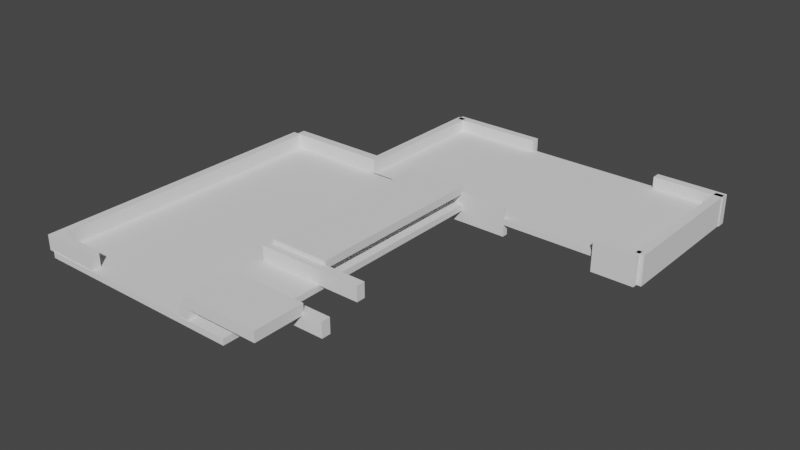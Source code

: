 # Source: together.blend  (saved by Blender 3.5.10; exported with 4.5.12 LTS)
import bpy
from mathutils import Matrix  # noqa: F401  (used for matrix-valued properties, if any)

bpy.ops.wm.read_factory_settings(use_empty=True)
scene = bpy.context.scene
scene.name = 'Scene'

# ---- collections
col_collection = bpy.data.collections.new('Collection'); scene.collection.children.link(col_collection)
col_collection_2 = bpy.data.collections.new('Collection 2'); scene.collection.children.link(col_collection_2)

# ---- world
world_world = bpy.data.worlds.new('World'); scene.world = world_world
world_world.use_nodes = True; world_world.node_tree.nodes.clear()
_N = world_world.node_tree.nodes; _L = world_world.node_tree.links
n0 = _N.new('ShaderNodeOutputWorld'); n0.name = 'World Output'; n0.location = (300, 300)
n1 = _N.new('ShaderNodeBackground'); n1.name = 'Background'; n1.location = (10, 300)
n1.inputs[0].default_value = (0.05088, 0.05088, 0.05088, 1.0)
_L.new(n1.outputs[0], n0.inputs[0])
n0.is_active_output = True
world_world.color = (0.05088, 0.05088, 0.05088)
world_world.use_sun_shadow = False
world_world.sun_shadow_jitter_overblur = 0.0

# ---- meshes
me_cube_001 = bpy.data.meshes.new('Cube.001')
me_cube_001.from_pydata([(-1.0, -1.0, -1.0), (-1.0, -1.0, 1.0), (-1.0, 1.0, -1.0), (-1.0, 1.0, 1.0), (1.0, -1.0, -1.0), (1.0, -1.0, 1.0), (1.0, 1.0, -1.0), (1.0, 1.0, 1.0)], [], [(0, 1, 3, 2), (2, 3, 7, 6), (6, 7, 5, 4), (4, 5, 1, 0), (2, 6, 4, 0), (7, 3, 1, 5)])
_uv = me_cube_001.uv_layers.new(name='UVMap')
_uv.uv.foreach_set('vector', [0.375, 0.0, 0.625, 0.0, 0.625, 0.25, 0.375, 0.25, 0.375, 0.25, 0.625, 0.25, 0.625, 0.5, 0.375, 0.5, 0.375, 0.5, 0.625, 0.5, 0.625, 0.75, 0.375, 0.75, 0.375, 0.75, 0.625, 0.75, 0.625, 1.0, 0.375, 1.0, 0.125, 0.5, 0.375, 0.5, 0.375, 0.75, 0.125, 0.75, 0.625, 0.5, 0.875, 0.5, 0.875, 0.75, 0.625, 0.75])
me_cube_001.update()
me_cube_009 = bpy.data.meshes.new('Cube.009')
me_cube_009.from_pydata([(-1.0, -1.0, -1.0), (-1.0, -1.0, 1.0), (-1.0, 1.0, -1.0), (-1.0, 1.0, 1.0), (1.0, -1.0, -1.0), (1.0, -1.0, 1.0), (1.0, 1.0, -1.0), (1.0, 1.0, 1.0)], [], [(0, 1, 3, 2), (2, 3, 7, 6), (6, 7, 5, 4), (4, 5, 1, 0), (2, 6, 4, 0), (7, 3, 1, 5)])
_uv = me_cube_009.uv_layers.new(name='UVMap')
_uv.uv.foreach_set('vector', [0.375, 0.0, 0.625, 0.0, 0.625, 0.25, 0.375, 0.25, 0.375, 0.25, 0.625, 0.25, 0.625, 0.5, 0.375, 0.5, 0.375, 0.5, 0.625, 0.5, 0.625, 0.75, 0.375, 0.75, 0.375, 0.75, 0.625, 0.75, 0.625, 1.0, 0.375, 1.0, 0.125, 0.5, 0.375, 0.5, 0.375, 0.75, 0.125, 0.75, 0.625, 0.5, 0.875, 0.5, 0.875, 0.75, 0.625, 0.75])
me_cube_009.update()
me_cube_008 = bpy.data.meshes.new('Cube.008')
me_cube_008.from_pydata([(-1.0, -1.0, -1.0), (-1.0, -1.0, 1.0), (-1.0, 1.0, -1.0), (-1.0, 1.0, 1.0), (1.0, -1.0, -1.0), (1.0, -1.0, 1.0), (1.0, 1.0, -1.0), (1.0, 1.0, 1.0)], [], [(0, 1, 3, 2), (2, 3, 7, 6), (6, 7, 5, 4), (4, 5, 1, 0), (2, 6, 4, 0), (7, 3, 1, 5)])
_uv = me_cube_008.uv_layers.new(name='UVMap')
_uv.uv.foreach_set('vector', [0.375, 0.0, 0.625, 0.0, 0.625, 0.25, 0.375, 0.25, 0.375, 0.25, 0.625, 0.25, 0.625, 0.5, 0.375, 0.5, 0.375, 0.5, 0.625, 0.5, 0.625, 0.75, 0.375, 0.75, 0.375, 0.75, 0.625, 0.75, 0.625, 1.0, 0.375, 1.0, 0.125, 0.5, 0.375, 0.5, 0.375, 0.75, 0.125, 0.75, 0.625, 0.5, 0.875, 0.5, 0.875, 0.75, 0.625, 0.75])
me_cube_008.update()
me_cube_002 = bpy.data.meshes.new('Cube.002')
me_cube_002.from_pydata([(-1.0, -1.0, -1.0), (-1.0, -1.0, 1.0), (-1.0, 1.0, -1.0), (-1.0, 1.0, 1.0), (1.0, -1.0, -1.0), (1.0, -1.0, 1.0), (1.0, 1.0, -1.0), (1.0, 1.0, 1.0)], [], [(0, 1, 3, 2), (2, 3, 7, 6), (6, 7, 5, 4), (4, 5, 1, 0), (2, 6, 4, 0), (7, 3, 1, 5)])
_uv = me_cube_002.uv_layers.new(name='UVMap')
_uv.uv.foreach_set('vector', [0.375, 0.0, 0.625, 0.0, 0.625, 0.25, 0.375, 0.25, 0.375, 0.25, 0.625, 0.25, 0.625, 0.5, 0.375, 0.5, 0.375, 0.5, 0.625, 0.5, 0.625, 0.75, 0.375, 0.75, 0.375, 0.75, 0.625, 0.75, 0.625, 1.0, 0.375, 1.0, 0.125, 0.5, 0.375, 0.5, 0.375, 0.75, 0.125, 0.75, 0.625, 0.5, 0.875, 0.5, 0.875, 0.75, 0.625, 0.75])
me_cube_002.update()
me_cube_007 = bpy.data.meshes.new('Cube.007')
me_cube_007.from_pydata([(-1.0, -1.0, -1.0), (-1.0, -1.0, 1.0), (-1.0, 1.0, -1.0), (-1.0, 1.0, 1.0), (1.0, -1.0, -1.0), (1.0, -1.0, 1.0), (1.0, 1.0, -1.0), (1.0, 1.0, 1.0)], [], [(0, 1, 3, 2), (2, 3, 7, 6), (6, 7, 5, 4), (4, 5, 1, 0), (2, 6, 4, 0), (7, 3, 1, 5)])
_uv = me_cube_007.uv_layers.new(name='UVMap')
_uv.uv.foreach_set('vector', [0.375, 0.0, 0.625, 0.0, 0.625, 0.25, 0.375, 0.25, 0.375, 0.25, 0.625, 0.25, 0.625, 0.5, 0.375, 0.5, 0.375, 0.5, 0.625, 0.5, 0.625, 0.75, 0.375, 0.75, 0.375, 0.75, 0.625, 0.75, 0.625, 1.0, 0.375, 1.0, 0.125, 0.5, 0.375, 0.5, 0.375, 0.75, 0.125, 0.75, 0.625, 0.5, 0.875, 0.5, 0.875, 0.75, 0.625, 0.75])
me_cube_007.update()
me_cube_005 = bpy.data.meshes.new('Cube.005')
me_cube_005.from_pydata([(-1.0, -1.0, -1.0), (-1.0, -1.0, 1.0), (-1.0, 1.0, -1.0), (-1.0, 1.0, 1.0), (1.0, -1.0, -1.0), (1.0, -1.0, 1.0), (1.0, 1.0, -1.0), (1.0, 1.0, 1.0)], [], [(0, 1, 3, 2), (2, 3, 7, 6), (6, 7, 5, 4), (4, 5, 1, 0), (2, 6, 4, 0), (7, 3, 1, 5)])
_uv = me_cube_005.uv_layers.new(name='UVMap')
_uv.uv.foreach_set('vector', [0.375, 0.0, 0.625, 0.0, 0.625, 0.25, 0.375, 0.25, 0.375, 0.25, 0.625, 0.25, 0.625, 0.5, 0.375, 0.5, 0.375, 0.5, 0.625, 0.5, 0.625, 0.75, 0.375, 0.75, 0.375, 0.75, 0.625, 0.75, 0.625, 1.0, 0.375, 1.0, 0.125, 0.5, 0.375, 0.5, 0.375, 0.75, 0.125, 0.75, 0.625, 0.5, 0.875, 0.5, 0.875, 0.75, 0.625, 0.75])
me_cube_005.update()
me_cube_006 = bpy.data.meshes.new('Cube.006')
me_cube_006.from_pydata([(-1.0, -1.0, -1.0), (-1.0, -1.0, 1.0), (-1.0, 1.0, -1.0), (-1.0, 1.0, 1.0), (1.0, -1.0, -1.0), (1.0, -1.0, 1.0), (1.0, 1.0, -1.0), (1.0, 1.0, 1.0)], [], [(0, 1, 3, 2), (2, 3, 7, 6), (6, 7, 5, 4), (4, 5, 1, 0), (2, 6, 4, 0), (7, 3, 1, 5)])
_uv = me_cube_006.uv_layers.new(name='UVMap')
_uv.uv.foreach_set('vector', [0.375, 0.0, 0.625, 0.0, 0.625, 0.25, 0.375, 0.25, 0.375, 0.25, 0.625, 0.25, 0.625, 0.5, 0.375, 0.5, 0.375, 0.5, 0.625, 0.5, 0.625, 0.75, 0.375, 0.75, 0.375, 0.75, 0.625, 0.75, 0.625, 1.0, 0.375, 1.0, 0.125, 0.5, 0.375, 0.5, 0.375, 0.75, 0.125, 0.75, 0.625, 0.5, 0.875, 0.5, 0.875, 0.75, 0.625, 0.75])
me_cube_006.update()
me_cube_004 = bpy.data.meshes.new('Cube.004')
me_cube_004.from_pydata([(-1.0, -1.0, -1.0), (-1.0, -1.0, 1.0), (-1.0, 1.0, -1.0), (-1.0, 1.0, 1.0), (1.0, -1.0, -1.0), (1.0, -1.0, 1.0), (1.0, 1.0, -1.0), (1.0, 1.0, 1.0)], [], [(0, 1, 3, 2), (2, 3, 7, 6), (6, 7, 5, 4), (4, 5, 1, 0), (2, 6, 4, 0), (7, 3, 1, 5)])
_uv = me_cube_004.uv_layers.new(name='UVMap')
_uv.uv.foreach_set('vector', [0.375, 0.0, 0.625, 0.0, 0.625, 0.25, 0.375, 0.25, 0.375, 0.25, 0.625, 0.25, 0.625, 0.5, 0.375, 0.5, 0.375, 0.5, 0.625, 0.5, 0.625, 0.75, 0.375, 0.75, 0.375, 0.75, 0.625, 0.75, 0.625, 1.0, 0.375, 1.0, 0.125, 0.5, 0.375, 0.5, 0.375, 0.75, 0.125, 0.75, 0.625, 0.5, 0.875, 0.5, 0.875, 0.75, 0.625, 0.75])
me_cube_004.update()
me_cube_003 = bpy.data.meshes.new('Cube.003')
me_cube_003.from_pydata([(-1.0, -1.0, -1.0), (-1.0, -1.0, 1.0), (-1.0, 1.0, -1.0), (-1.0, 1.0, 1.0), (1.0, -1.0, -1.0), (1.0, -1.0, 1.0), (1.0, 1.0, -1.0), (1.0, 1.0, 1.0)], [], [(0, 1, 3, 2), (2, 3, 7, 6), (6, 7, 5, 4), (4, 5, 1, 0), (2, 6, 4, 0), (7, 3, 1, 5)])
_uv = me_cube_003.uv_layers.new(name='UVMap')
_uv.uv.foreach_set('vector', [0.375, 0.0, 0.625, 0.0, 0.625, 0.25, 0.375, 0.25, 0.375, 0.25, 0.625, 0.25, 0.625, 0.5, 0.375, 0.5, 0.375, 0.5, 0.625, 0.5, 0.625, 0.75, 0.375, 0.75, 0.375, 0.75, 0.625, 0.75, 0.625, 1.0, 0.375, 1.0, 0.125, 0.5, 0.375, 0.5, 0.375, 0.75, 0.125, 0.75, 0.625, 0.5, 0.875, 0.5, 0.875, 0.75, 0.625, 0.75])
me_cube_003.update()
me_cube_017 = bpy.data.meshes.new('Cube.017')
me_cube_017.from_pydata([(-1.0, -1.0, -1.0), (-1.0, -1.0, 1.0), (-1.0, 1.0, -1.0), (-1.0, 1.0, 1.0), (1.0, -1.0, -1.0), (1.0, -1.0, 1.0), (1.0, 1.0, -1.0), (1.0, 1.0, 1.0)], [], [(0, 1, 3, 2), (2, 3, 7, 6), (6, 7, 5, 4), (4, 5, 1, 0), (2, 6, 4, 0), (7, 3, 1, 5)])
_uv = me_cube_017.uv_layers.new(name='UVMap')
_uv.uv.foreach_set('vector', [0.375, 0.0, 0.625, 0.0, 0.625, 0.25, 0.375, 0.25, 0.375, 0.25, 0.625, 0.25, 0.625, 0.5, 0.375, 0.5, 0.375, 0.5, 0.625, 0.5, 0.625, 0.75, 0.375, 0.75, 0.375, 0.75, 0.625, 0.75, 0.625, 1.0, 0.375, 1.0, 0.125, 0.5, 0.375, 0.5, 0.375, 0.75, 0.125, 0.75, 0.625, 0.5, 0.875, 0.5, 0.875, 0.75, 0.625, 0.75])
me_cube_017.update()
me_cube_018 = bpy.data.meshes.new('Cube.018')
me_cube_018.from_pydata([(-1.0, -1.0, -1.0), (-1.0, -1.0, 1.0), (-1.0, 1.0, -1.0), (-1.0, 1.0, 1.0), (1.0, -1.0, -1.0), (1.0, -1.0, 1.0), (1.0, 1.0, -1.0), (1.0, 1.0, 1.0)], [], [(0, 1, 3, 2), (2, 3, 7, 6), (6, 7, 5, 4), (4, 5, 1, 0), (2, 6, 4, 0), (7, 3, 1, 5)])
_uv = me_cube_018.uv_layers.new(name='UVMap')
_uv.uv.foreach_set('vector', [0.375, 0.0, 0.625, 0.0, 0.625, 0.25, 0.375, 0.25, 0.375, 0.25, 0.625, 0.25, 0.625, 0.5, 0.375, 0.5, 0.375, 0.5, 0.625, 0.5, 0.625, 0.75, 0.375, 0.75, 0.375, 0.75, 0.625, 0.75, 0.625, 1.0, 0.375, 1.0, 0.125, 0.5, 0.375, 0.5, 0.375, 0.75, 0.125, 0.75, 0.625, 0.5, 0.875, 0.5, 0.875, 0.75, 0.625, 0.75])
me_cube_018.update()
me_cube_019 = bpy.data.meshes.new('Cube.019')
me_cube_019.from_pydata([(-1.0, -1.0, -1.0), (-1.0, -1.0, 1.0), (-1.0, 1.0, -1.0), (-1.0, 1.0, 1.0), (1.0, -1.0, -1.0), (1.0, -1.0, 1.0), (1.0, 1.0, -1.0), (1.0, 1.0, 1.0)], [], [(0, 1, 3, 2), (2, 3, 7, 6), (6, 7, 5, 4), (4, 5, 1, 0), (2, 6, 4, 0), (7, 3, 1, 5)])
_uv = me_cube_019.uv_layers.new(name='UVMap')
_uv.uv.foreach_set('vector', [0.375, 0.0, 0.625, 0.0, 0.625, 0.25, 0.375, 0.25, 0.375, 0.25, 0.625, 0.25, 0.625, 0.5, 0.375, 0.5, 0.375, 0.5, 0.625, 0.5, 0.625, 0.75, 0.375, 0.75, 0.375, 0.75, 0.625, 0.75, 0.625, 1.0, 0.375, 1.0, 0.125, 0.5, 0.375, 0.5, 0.375, 0.75, 0.125, 0.75, 0.625, 0.5, 0.875, 0.5, 0.875, 0.75, 0.625, 0.75])
me_cube_019.update()
me_cube_020 = bpy.data.meshes.new('Cube.020')
me_cube_020.from_pydata([(-1.0, -1.0, -1.0), (-1.0, -1.0, 1.0), (-1.0, 1.0, -1.0), (-1.0, 1.0, 1.0), (1.0, -1.0, -1.0), (1.0, -1.0, 1.0), (1.0, 1.0, -1.0), (1.0, 1.0, 1.0)], [], [(0, 1, 3, 2), (2, 3, 7, 6), (6, 7, 5, 4), (4, 5, 1, 0), (2, 6, 4, 0), (7, 3, 1, 5)])
_uv = me_cube_020.uv_layers.new(name='UVMap')
_uv.uv.foreach_set('vector', [0.375, 0.0, 0.625, 0.0, 0.625, 0.25, 0.375, 0.25, 0.375, 0.25, 0.625, 0.25, 0.625, 0.5, 0.375, 0.5, 0.375, 0.5, 0.625, 0.5, 0.625, 0.75, 0.375, 0.75, 0.375, 0.75, 0.625, 0.75, 0.625, 1.0, 0.375, 1.0, 0.125, 0.5, 0.375, 0.5, 0.375, 0.75, 0.125, 0.75, 0.625, 0.5, 0.875, 0.5, 0.875, 0.75, 0.625, 0.75])
me_cube_020.update()
me_cube_021 = bpy.data.meshes.new('Cube.021')
me_cube_021.from_pydata([(-1.0, -1.0, -1.0), (-1.0, -1.0, 1.0), (-1.0, 1.0, -1.0), (-1.0, 1.0, 1.0), (1.0, -1.0, -1.0), (1.0, -1.0, 1.0), (1.0, 1.0, -1.0), (1.0, 1.0, 1.0)], [], [(0, 1, 3, 2), (2, 3, 7, 6), (6, 7, 5, 4), (4, 5, 1, 0), (2, 6, 4, 0), (7, 3, 1, 5)])
_uv = me_cube_021.uv_layers.new(name='UVMap')
_uv.uv.foreach_set('vector', [0.375, 0.0, 0.625, 0.0, 0.625, 0.25, 0.375, 0.25, 0.375, 0.25, 0.625, 0.25, 0.625, 0.5, 0.375, 0.5, 0.375, 0.5, 0.625, 0.5, 0.625, 0.75, 0.375, 0.75, 0.375, 0.75, 0.625, 0.75, 0.625, 1.0, 0.375, 1.0, 0.125, 0.5, 0.375, 0.5, 0.375, 0.75, 0.125, 0.75, 0.625, 0.5, 0.875, 0.5, 0.875, 0.75, 0.625, 0.75])
me_cube_021.update()
me_cube_022 = bpy.data.meshes.new('Cube.022')
me_cube_022.from_pydata([(-1.0, -1.0, -1.0), (-1.0, -1.0, 1.0), (-1.0, 1.0, -1.0), (-1.0, 1.0, 1.0), (1.0, -1.0, -1.0), (1.0, -1.0, 1.0), (1.0, 1.0, -1.0), (1.0, 1.0, 1.0)], [], [(0, 1, 3, 2), (2, 3, 7, 6), (6, 7, 5, 4), (4, 5, 1, 0), (2, 6, 4, 0), (7, 3, 1, 5)])
_uv = me_cube_022.uv_layers.new(name='UVMap')
_uv.uv.foreach_set('vector', [0.375, 0.0, 0.625, 0.0, 0.625, 0.25, 0.375, 0.25, 0.375, 0.25, 0.625, 0.25, 0.625, 0.5, 0.375, 0.5, 0.375, 0.5, 0.625, 0.5, 0.625, 0.75, 0.375, 0.75, 0.375, 0.75, 0.625, 0.75, 0.625, 1.0, 0.375, 1.0, 0.125, 0.5, 0.375, 0.5, 0.375, 0.75, 0.125, 0.75, 0.625, 0.5, 0.875, 0.5, 0.875, 0.75, 0.625, 0.75])
me_cube_022.update()
me_cube_023 = bpy.data.meshes.new('Cube.023')
me_cube_023.from_pydata([(-1.0, -1.0, -1.0), (-1.0, -1.0, 1.0), (-1.0, 1.0, -1.0), (-1.0, 1.0, 1.0), (1.0, -1.0, -1.0), (1.0, -1.0, 1.0), (1.0, 1.0, -1.0), (1.0, 1.0, 1.0)], [], [(0, 1, 3, 2), (2, 3, 7, 6), (6, 7, 5, 4), (4, 5, 1, 0), (2, 6, 4, 0), (7, 3, 1, 5)])
_uv = me_cube_023.uv_layers.new(name='UVMap')
_uv.uv.foreach_set('vector', [0.375, 0.0, 0.625, 0.0, 0.625, 0.25, 0.375, 0.25, 0.375, 0.25, 0.625, 0.25, 0.625, 0.5, 0.375, 0.5, 0.375, 0.5, 0.625, 0.5, 0.625, 0.75, 0.375, 0.75, 0.375, 0.75, 0.625, 0.75, 0.625, 1.0, 0.375, 1.0, 0.125, 0.5, 0.375, 0.5, 0.375, 0.75, 0.125, 0.75, 0.625, 0.5, 0.875, 0.5, 0.875, 0.75, 0.625, 0.75])
me_cube_023.update()

# ---- objects
ob_floor_col = bpy.data.objects.new('Floor-col', me_cube_001)
ob_void_1 = bpy.data.objects.new('void_1', me_cube_009)
ob_void_2 = bpy.data.objects.new('void_2', me_cube_008)
ob_wall_1_col = bpy.data.objects.new('wall_1-col', me_cube_002)
ob_wall_2_col = bpy.data.objects.new('wall_2-col', me_cube_007)
ob_wall_3_col = bpy.data.objects.new('wall_3-col', me_cube_005)
ob_wall_4_col = bpy.data.objects.new('wall_4-col', me_cube_006)
ob_wall_5_col = bpy.data.objects.new('wall_5-col', me_cube_005)
ob_wall_6_col = bpy.data.objects.new('wall_6-col', me_cube_004)
ob_wall_7_col = bpy.data.objects.new('wall_7-col', me_cube_003)
ob_empty = bpy.data.objects.new('Empty', None)
ob_floor_col_001 = bpy.data.objects.new('Floor-col.001', me_cube_017)
ob_wall_1_col_001 = bpy.data.objects.new('wall_1-col.001', me_cube_018)
ob_wall_2_col_001 = bpy.data.objects.new('wall_2-col.001', me_cube_019)
ob_wall_3_col_001 = bpy.data.objects.new('wall_3-col.001', me_cube_020)
ob_wall_4_col_001 = bpy.data.objects.new('wall_4-col.001', me_cube_021)
ob_wall_5_col_001 = bpy.data.objects.new('wall_5-col.001', me_cube_022)
ob_wall_6_col_001 = bpy.data.objects.new('wall_6-col.001', me_cube_023)

# ---- transforms, parenting, visibility, modifiers, constraints
ob_floor_col.location = (2.139, 0.0, 0.0)
ob_floor_col.scale = (7.139, 10.0, 0.2)
ob_void_1.location = (9.086, -8.361, 1.346)
ob_void_1.scale = (2.62, 1.704, 0.3441)
ob_void_2.location = (7.21, 3.787, 1.158)
ob_void_2.scale = (2.006, 6.217, 0.2636)
ob_wall_1_col.location = (-1.5, 10.24, 0.7)
ob_wall_1_col.scale = (3.5, 0.3, 0.5)
ob_wall_2_col.location = (-5.12, 0.03469, 0.6598)
ob_wall_2_col.rotation_euler = (0.0, -0.0, 1.571)
ob_wall_2_col.scale = (9.988, 0.3, 0.5)
ob_wall_3_col.location = (-3.226, -9.666, 0.6947)
ob_wall_3_col.scale = (1.747, 0.3, 0.5)
ob_wall_4_col.location = (6.315, -8.102, 0.6751)
ob_wall_4_col.rotation_euler = (0.0, -0.0, 1.571)
ob_wall_4_col.scale = (1.884, 0.3, 0.5)
ob_wall_5_col.location = (9.561, -6.475, 0.6751)
ob_wall_5_col.scale = (3.5, 0.3, 0.5)
ob_wall_6_col.location = (8.531, -2.694, 0.656)
ob_wall_6_col.scale = (3.5, 0.3, 0.5)
ob_wall_7_col.location = (5.246, 3.514, 0.6598)
ob_wall_7_col.rotation_euler = (0.0, -0.0, 1.571)
ob_wall_7_col.scale = (6.509, 0.3, 0.5)
ob_empty.location = (11.58, 14.92, 0.0)
ob_empty.rotation_euler = (0.0, -0.0, -1.571)
ob_floor_col_001.parent = ob_empty
ob_floor_col_001.location = (0.0, 0.0, 0.0)
ob_floor_col_001.scale = (5.0, 10.0, 0.2)
ob_wall_1_col_001.parent = ob_empty
ob_wall_1_col_001.location = (-0.03519, 10.02, 0.0)
ob_wall_1_col_001.scale = (5.021, 0.2821, 1.0)
ob_wall_2_col_001.parent = ob_empty
ob_wall_2_col_001.location = (-0.03519, -9.888, 0.0)
ob_wall_2_col_001.scale = (5.021, 0.2821, 1.0)
ob_wall_3_col_001.parent = ob_empty
ob_wall_3_col_001.location = (-5.0, -6.792, 0.0)
ob_wall_3_col_001.rotation_euler = (0.0, 0.0, 1.571)
ob_wall_3_col_001.scale = (3.229, 0.2821, 1.0)
ob_wall_4_col_001.parent = ob_empty
ob_wall_4_col_001.location = (-5.0, 8.001, 0.0)
ob_wall_4_col_001.rotation_euler = (0.0, 0.0, 1.571)
ob_wall_4_col_001.scale = (2.363, 0.2821, 1.0)
ob_wall_5_col_001.parent = ob_empty
ob_wall_5_col_001.location = (4.808, -2.912, 0.0)
ob_wall_5_col_001.scale = (0.2, 3.75, 1.0)
ob_wall_6_col_001.parent = ob_empty
ob_wall_6_col_001.location = (5.0, 8.604, 0.0)
ob_wall_6_col_001.scale = (0.3372, 1.396, 1.0)

# ---- collection membership
col_collection.objects.link(ob_floor_col)
col_collection.objects.link(ob_void_1)
col_collection.objects.link(ob_void_2)
col_collection.objects.link(ob_wall_1_col)
col_collection.objects.link(ob_wall_2_col)
col_collection.objects.link(ob_wall_3_col)
col_collection.objects.link(ob_wall_4_col)
col_collection.objects.link(ob_wall_5_col)
col_collection.objects.link(ob_wall_6_col)
col_collection.objects.link(ob_wall_7_col)
col_collection_2.objects.link(ob_empty)
col_collection_2.objects.link(ob_floor_col_001)
col_collection_2.objects.link(ob_wall_1_col_001)
col_collection_2.objects.link(ob_wall_2_col_001)
col_collection_2.objects.link(ob_wall_3_col_001)
col_collection_2.objects.link(ob_wall_4_col_001)
col_collection_2.objects.link(ob_wall_5_col_001)
col_collection_2.objects.link(ob_wall_6_col_001)

# ---- scene / render settings (as saved in the file)
scene.frame_start = 1; scene.frame_end = 250; scene.frame_set(1)
scene.render.engine = 'BLENDER_EEVEE_NEXT'
scene.cycles.sampling_pattern = 'TABULATED_SOBOL'
scene.view_settings.view_transform = 'Filmic'
bpy.context.view_layer.update()

# ---- added for rendering (the .blend has no active camera and no usable light): camera, sun
cam_auto = bpy.data.cameras.new('AutoCamera')
cam_auto.lens = 50.0
cam_auto.sensor_width = 36.0
cam_auto.clip_end = 1000.0
ob_auto_camera = bpy.data.objects.new('AutoCamera', cam_auto)
scene.collection.objects.link(ob_auto_camera)
ob_auto_camera.location = (46.0966, -40.3323, 30.612)
ob_auto_camera.rotation_euler = (1.09748, -7.21219e-08, 0.694738)
scene.camera = ob_auto_camera
light_auto_sun = bpy.data.lights.new('AutoSun', 'SUN')
light_auto_sun.energy = 3.0
light_auto_sun.angle = 0.0523599
ob_auto_sun = bpy.data.objects.new('AutoSun', light_auto_sun)
scene.collection.objects.link(ob_auto_sun)
ob_auto_sun.rotation_euler = (0.872665, 0.174533, 0.523599)
bpy.context.view_layer.update()
